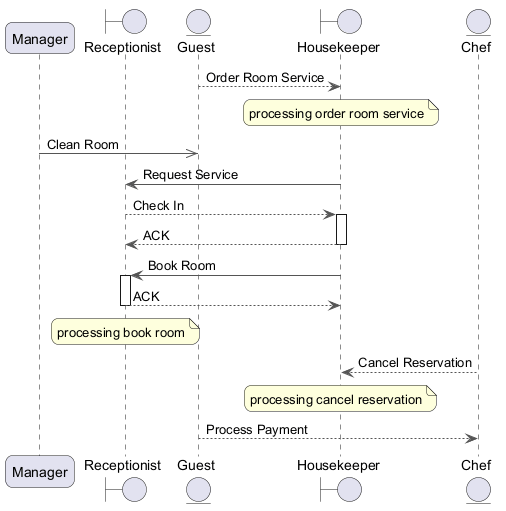

The diagram above was rendered by PlantUML. Its source (embedded in the PNG):
@startuml
skinparam backgroundColor #FFFFFF
skinparam roundCorner 15
skinparam ArrowColor #555555
participant "Manager" as M
boundary "Receptionist" as R
entity "Guest" as G
boundary "Housekeeper" as H
entity "Chef" as C
G --> H : Order Room Service
note over H : processing order room service
M ->> G : Clean Room
H -> R : Request Service
R --> H : Check In
activate H
H --> R : ACK
deactivate H
H -> R : Book Room
activate R
R --> H : ACK
deactivate R
note over R : processing book room
C --> H : Cancel Reservation
note over H : processing cancel reservation
G --> C : Process Payment
@enduml